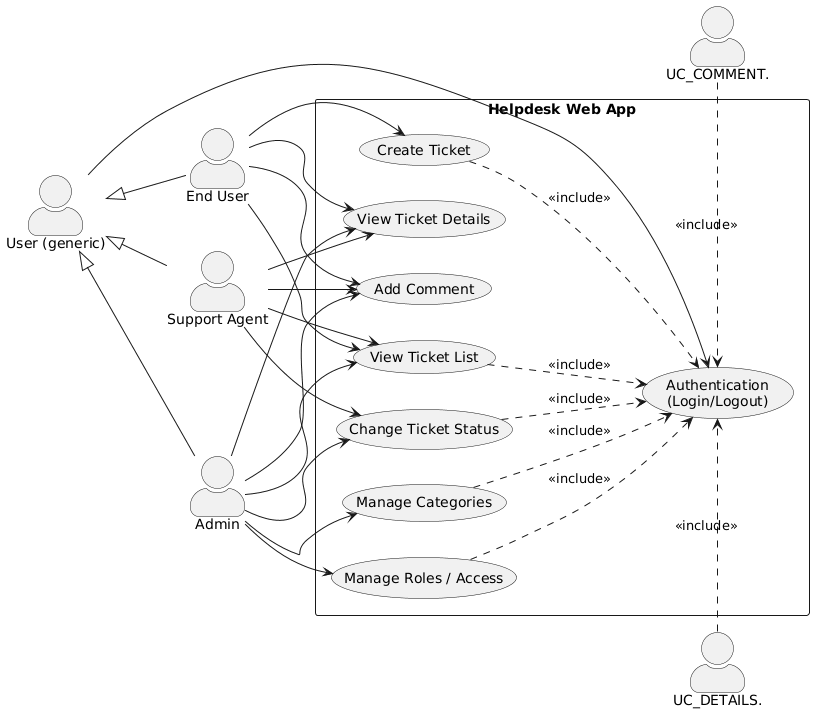

The diagram above was rendered by PlantUML. Its source (embedded in the PNG):
@startuml
left to right direction
skinparam shadowing false
skinparam actorStyle awesome

actor "User (generic)" as Base
actor "End User" as User
actor "Support Agent" as Agent
actor "Admin" as Admin

Base <|-- User
Base <|-- Agent
Base <|-- Admin

rectangle "Helpdesk Web App" {
  usecase "Authentication\n(Login/Logout)" as UC_AUTH

  usecase "View Ticket List" as UC_LIST
  usecase "View Ticket Details" as UC_DETAILS
  usecase "Create Ticket" as UC_CREATE
  usecase "Add Comment" as UC_COMMENT

  usecase "Change Ticket Status" as UC_STATUS
  usecase "Manage Categories" as UC_CATS
  usecase "Manage Roles / Access" as UC_ROLES
}

Base --> UC_AUTH

User --> UC_CREATE
User --> UC_LIST
User --> UC_DETAILS
User --> UC_COMMENT

Agent --> UC_LIST
Agent --> UC_DETAILS
Agent --> UC_COMMENT
Agent --> UC_STATUS

Admin --> UC_LIST
Admin --> UC_DETAILS
Admin --> UC_COMMENT
Admin --> UC_STATUS
Admin --> UC_CATS
Admin --> UC_ROLES

UC_CREATE ..> UC_AUTH : <<include>>
UC_LIST   ..> UC_AUTH : <<include>>
UC_DETAILS..> UC_AUTH : <<include>>
UC_COMMENT..> UC_AUTH : <<include>>
UC_STATUS ..> UC_AUTH : <<include>>
UC_CATS   ..> UC_AUTH : <<include>>
UC_ROLES  ..> UC_AUTH : <<include>>
@enduml